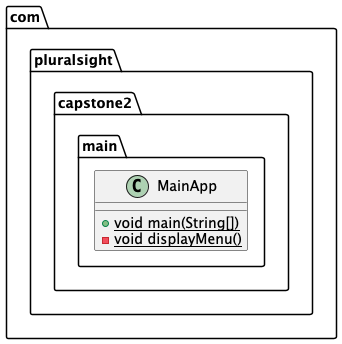

The diagram above was rendered by PlantUML. Its source (embedded in the PNG):
@startuml
class com.pluralsight.capstone2.main.MainApp {
+ {static} void main(String[])
- {static} void displayMenu()
}

@enduml